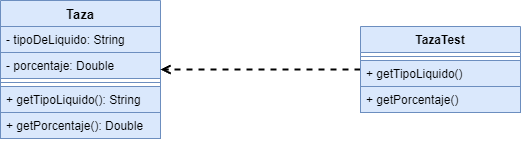

The diagram above was exported from draw.io. Its source (the exported page's mxGraphModel, read from the mxfile embedded in the PNG):
<mxGraphModel dx="1422" dy="794" grid="1" gridSize="10" guides="1" tooltips="1" connect="1" arrows="1" fold="1" page="1" pageScale="1" pageWidth="1100" pageHeight="850" math="0" shadow="0">
  <root>
    <mxCell id="0" />
    <mxCell id="1" parent="0" />
    <mxCell id="7qyRDSLgHVR6RAZCCz7b-1" value="Taza" style="swimlane;fontStyle=1;align=center;verticalAlign=top;childLayout=stackLayout;horizontal=1;startSize=26;horizontalStack=0;resizeParent=1;resizeParentMax=0;resizeLast=0;collapsible=1;marginBottom=0;fillColor=#dae8fc;strokeColor=#6c8ebf;fontSize=13;" vertex="1" parent="1">
      <mxGeometry x="190" y="330" width="160" height="138" as="geometry" />
    </mxCell>
    <mxCell id="7qyRDSLgHVR6RAZCCz7b-2" value="- tipoDeLiquido: String" style="text;strokeColor=#6c8ebf;fillColor=#dae8fc;align=left;verticalAlign=top;spacingLeft=4;spacingRight=4;overflow=hidden;rotatable=0;points=[[0,0.5],[1,0.5]];portConstraint=eastwest;" vertex="1" parent="7qyRDSLgHVR6RAZCCz7b-1">
      <mxGeometry y="26" width="160" height="26" as="geometry" />
    </mxCell>
    <mxCell id="7qyRDSLgHVR6RAZCCz7b-5" value="- porcentaje: Double" style="text;strokeColor=#6c8ebf;fillColor=#dae8fc;align=left;verticalAlign=top;spacingLeft=4;spacingRight=4;overflow=hidden;rotatable=0;points=[[0,0.5],[1,0.5]];portConstraint=eastwest;" vertex="1" parent="7qyRDSLgHVR6RAZCCz7b-1">
      <mxGeometry y="52" width="160" height="26" as="geometry" />
    </mxCell>
    <mxCell id="7qyRDSLgHVR6RAZCCz7b-3" value="" style="line;strokeWidth=1;fillColor=#dae8fc;align=left;verticalAlign=middle;spacingTop=-1;spacingLeft=3;spacingRight=3;rotatable=0;labelPosition=right;points=[];portConstraint=eastwest;strokeColor=#6c8ebf;" vertex="1" parent="7qyRDSLgHVR6RAZCCz7b-1">
      <mxGeometry y="78" width="160" height="8" as="geometry" />
    </mxCell>
    <mxCell id="7qyRDSLgHVR6RAZCCz7b-4" value="+ getTipoLiquido(): String " style="text;strokeColor=#6c8ebf;fillColor=#dae8fc;align=left;verticalAlign=top;spacingLeft=4;spacingRight=4;overflow=hidden;rotatable=0;points=[[0,0.5],[1,0.5]];portConstraint=eastwest;" vertex="1" parent="7qyRDSLgHVR6RAZCCz7b-1">
      <mxGeometry y="86" width="160" height="26" as="geometry" />
    </mxCell>
    <mxCell id="7qyRDSLgHVR6RAZCCz7b-6" value="+ getPorcentaje(): Double " style="text;strokeColor=#6c8ebf;fillColor=#dae8fc;align=left;verticalAlign=top;spacingLeft=4;spacingRight=4;overflow=hidden;rotatable=0;points=[[0,0.5],[1,0.5]];portConstraint=eastwest;" vertex="1" parent="7qyRDSLgHVR6RAZCCz7b-1">
      <mxGeometry y="112" width="160" height="26" as="geometry" />
    </mxCell>
    <mxCell id="7qyRDSLgHVR6RAZCCz7b-19" style="edgeStyle=orthogonalEdgeStyle;rounded=0;orthogonalLoop=1;jettySize=auto;html=1;exitX=0;exitY=0.5;exitDx=0;exitDy=0;fontSize=13;dashed=1;endArrow=open;endFill=0;strokeWidth=2;" edge="1" parent="1" source="7qyRDSLgHVR6RAZCCz7b-11" target="7qyRDSLgHVR6RAZCCz7b-1">
      <mxGeometry relative="1" as="geometry" />
    </mxCell>
    <mxCell id="7qyRDSLgHVR6RAZCCz7b-11" value="TazaTest" style="swimlane;fontStyle=1;align=center;verticalAlign=top;childLayout=stackLayout;horizontal=1;startSize=26;horizontalStack=0;resizeParent=1;resizeParentMax=0;resizeLast=0;collapsible=1;marginBottom=0;fillColor=#dae8fc;strokeColor=#6c8ebf;" vertex="1" parent="1">
      <mxGeometry x="550" y="356" width="160" height="86" as="geometry" />
    </mxCell>
    <mxCell id="7qyRDSLgHVR6RAZCCz7b-14" value="" style="line;strokeWidth=1;fillColor=#dae8fc;align=left;verticalAlign=middle;spacingTop=-1;spacingLeft=3;spacingRight=3;rotatable=0;labelPosition=right;points=[];portConstraint=eastwest;strokeColor=#6c8ebf;" vertex="1" parent="7qyRDSLgHVR6RAZCCz7b-11">
      <mxGeometry y="26" width="160" height="8" as="geometry" />
    </mxCell>
    <mxCell id="7qyRDSLgHVR6RAZCCz7b-15" value="+ getTipoLiquido()" style="text;strokeColor=#6c8ebf;fillColor=#dae8fc;align=left;verticalAlign=top;spacingLeft=4;spacingRight=4;overflow=hidden;rotatable=0;points=[[0,0.5],[1,0.5]];portConstraint=eastwest;" vertex="1" parent="7qyRDSLgHVR6RAZCCz7b-11">
      <mxGeometry y="34" width="160" height="26" as="geometry" />
    </mxCell>
    <mxCell id="7qyRDSLgHVR6RAZCCz7b-16" value="+ getPorcentaje()" style="text;strokeColor=#6c8ebf;fillColor=#dae8fc;align=left;verticalAlign=top;spacingLeft=4;spacingRight=4;overflow=hidden;rotatable=0;points=[[0,0.5],[1,0.5]];portConstraint=eastwest;" vertex="1" parent="7qyRDSLgHVR6RAZCCz7b-11">
      <mxGeometry y="60" width="160" height="26" as="geometry" />
    </mxCell>
  </root>
</mxGraphModel>